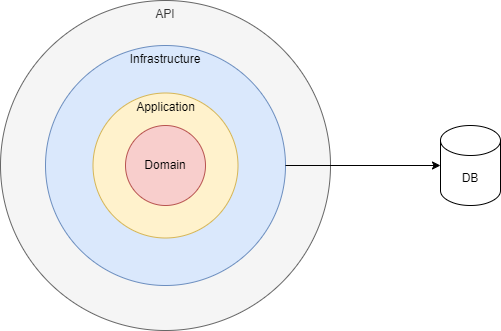

The diagram above was exported from draw.io. Its source (the exported page's mxGraphModel, read from the mxfile embedded in the PNG):
<mxGraphModel dx="1434" dy="956" grid="1" gridSize="10" guides="1" tooltips="1" connect="1" arrows="1" fold="1" page="1" pageScale="1" pageWidth="827" pageHeight="1169" math="0" shadow="0">
  <root>
    <mxCell id="0" />
    <mxCell id="1" parent="0" />
    <mxCell id="Q3p0QBJiAepLHqdqH6jI-1" value="API" style="ellipse;whiteSpace=wrap;html=1;aspect=fixed;align=center;verticalAlign=top;fillColor=#f5f5f5;fontColor=#333333;strokeColor=#666666;" vertex="1" parent="1">
      <mxGeometry x="240" y="290" width="330" height="330" as="geometry" />
    </mxCell>
    <mxCell id="Q3p0QBJiAepLHqdqH6jI-2" value="Infrastructure" style="ellipse;whiteSpace=wrap;html=1;aspect=fixed;align=center;verticalAlign=top;fillColor=#dae8fc;strokeColor=#6c8ebf;" vertex="1" parent="1">
      <mxGeometry x="285" y="335" width="240" height="240" as="geometry" />
    </mxCell>
    <mxCell id="Q3p0QBJiAepLHqdqH6jI-3" value="Application" style="ellipse;whiteSpace=wrap;html=1;aspect=fixed;verticalAlign=top;fillColor=#fff2cc;strokeColor=#d6b656;" vertex="1" parent="1">
      <mxGeometry x="332.5" y="382.5" width="145" height="145" as="geometry" />
    </mxCell>
    <mxCell id="Q3p0QBJiAepLHqdqH6jI-4" value="Domain" style="ellipse;whiteSpace=wrap;html=1;aspect=fixed;fillColor=#f8cecc;strokeColor=#b85450;" vertex="1" parent="1">
      <mxGeometry x="365" y="415" width="80" height="80" as="geometry" />
    </mxCell>
    <mxCell id="Q3p0QBJiAepLHqdqH6jI-5" value="DB" style="shape=cylinder3;whiteSpace=wrap;html=1;boundedLbl=1;backgroundOutline=1;size=15;" vertex="1" parent="1">
      <mxGeometry x="680" y="415" width="60" height="80" as="geometry" />
    </mxCell>
    <mxCell id="Q3p0QBJiAepLHqdqH6jI-6" style="edgeStyle=orthogonalEdgeStyle;rounded=0;orthogonalLoop=1;jettySize=auto;html=1;exitX=1;exitY=0.5;exitDx=0;exitDy=0;entryX=0;entryY=0.5;entryDx=0;entryDy=0;entryPerimeter=0;" edge="1" parent="1" source="Q3p0QBJiAepLHqdqH6jI-2" target="Q3p0QBJiAepLHqdqH6jI-5">
      <mxGeometry relative="1" as="geometry" />
    </mxCell>
  </root>
</mxGraphModel>